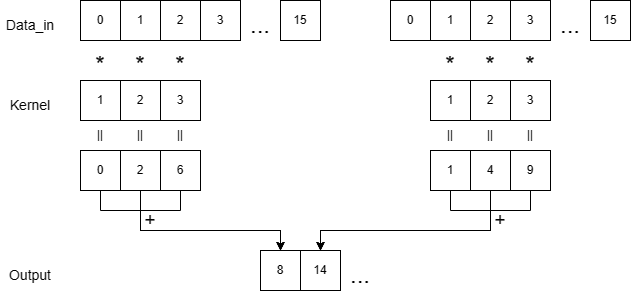

The diagram above was exported from draw.io. Its source (the exported page's mxGraphModel, read from the mxfile embedded in the PNG):
<mxGraphModel dx="1110" dy="667" grid="1" gridSize="10" guides="1" tooltips="1" connect="1" arrows="1" fold="1" page="1" pageScale="1" pageWidth="827" pageHeight="1169" math="0" shadow="0">
  <root>
    <mxCell id="0" />
    <mxCell id="1" parent="0" />
    <mxCell id="vCXiKO65_SKMxbysobLA-1" value="0" style="rounded=0;whiteSpace=wrap;html=1;" vertex="1" parent="1">
      <mxGeometry x="100" y="350" width="40" height="40" as="geometry" />
    </mxCell>
    <mxCell id="vCXiKO65_SKMxbysobLA-3" value="1" style="rounded=0;whiteSpace=wrap;html=1;" vertex="1" parent="1">
      <mxGeometry x="140" y="350" width="40" height="40" as="geometry" />
    </mxCell>
    <mxCell id="vCXiKO65_SKMxbysobLA-4" value="2" style="rounded=0;whiteSpace=wrap;html=1;" vertex="1" parent="1">
      <mxGeometry x="180" y="350" width="40" height="40" as="geometry" />
    </mxCell>
    <mxCell id="vCXiKO65_SKMxbysobLA-5" value="3" style="rounded=0;whiteSpace=wrap;html=1;" vertex="1" parent="1">
      <mxGeometry x="220" y="350" width="40" height="40" as="geometry" />
    </mxCell>
    <mxCell id="vCXiKO65_SKMxbysobLA-6" value="15" style="rounded=0;whiteSpace=wrap;html=1;" vertex="1" parent="1">
      <mxGeometry x="300" y="350" width="40" height="40" as="geometry" />
    </mxCell>
    <mxCell id="vCXiKO65_SKMxbysobLA-8" value="1" style="rounded=0;whiteSpace=wrap;html=1;" vertex="1" parent="1">
      <mxGeometry x="100" y="430" width="40" height="40" as="geometry" />
    </mxCell>
    <mxCell id="vCXiKO65_SKMxbysobLA-9" value="2" style="rounded=0;whiteSpace=wrap;html=1;" vertex="1" parent="1">
      <mxGeometry x="140" y="430" width="40" height="40" as="geometry" />
    </mxCell>
    <mxCell id="vCXiKO65_SKMxbysobLA-10" value="3" style="rounded=0;whiteSpace=wrap;html=1;" vertex="1" parent="1">
      <mxGeometry x="180" y="430" width="40" height="40" as="geometry" />
    </mxCell>
    <mxCell id="vCXiKO65_SKMxbysobLA-14" value="" style="endArrow=classic;html=1;rounded=0;entryX=0.5;entryY=0;entryDx=0;entryDy=0;" edge="1" parent="1" target="vCXiKO65_SKMxbysobLA-35">
      <mxGeometry width="50" height="50" relative="1" as="geometry">
        <mxPoint x="120" y="540" as="sourcePoint" />
        <mxPoint x="160" y="590" as="targetPoint" />
        <Array as="points">
          <mxPoint x="120" y="560" />
          <mxPoint x="160" y="560" />
          <mxPoint x="160" y="580" />
          <mxPoint x="300" y="580" />
        </Array>
      </mxGeometry>
    </mxCell>
    <mxCell id="vCXiKO65_SKMxbysobLA-15" value="" style="endArrow=classic;html=1;rounded=0;entryX=0.5;entryY=0;entryDx=0;entryDy=0;" edge="1" parent="1" target="vCXiKO65_SKMxbysobLA-35">
      <mxGeometry width="50" height="50" relative="1" as="geometry">
        <mxPoint x="160" y="540" as="sourcePoint" />
        <mxPoint x="160" y="590" as="targetPoint" />
        <Array as="points">
          <mxPoint x="160" y="580" />
          <mxPoint x="300" y="580" />
        </Array>
      </mxGeometry>
    </mxCell>
    <mxCell id="vCXiKO65_SKMxbysobLA-16" value="" style="endArrow=classic;html=1;rounded=0;entryX=0.5;entryY=0;entryDx=0;entryDy=0;" edge="1" parent="1" target="vCXiKO65_SKMxbysobLA-35">
      <mxGeometry x="-1" y="-24" width="50" height="50" relative="1" as="geometry">
        <mxPoint x="200" y="540" as="sourcePoint" />
        <mxPoint x="160" y="590" as="targetPoint" />
        <Array as="points">
          <mxPoint x="200" y="560" />
          <mxPoint x="160" y="560" />
          <mxPoint x="160" y="580" />
          <mxPoint x="300" y="580" />
        </Array>
        <mxPoint x="11" y="-20" as="offset" />
      </mxGeometry>
    </mxCell>
    <mxCell id="vCXiKO65_SKMxbysobLA-17" value="*" style="text;html=1;strokeColor=none;fillColor=none;align=center;verticalAlign=middle;whiteSpace=wrap;rounded=0;fontSize=24;" vertex="1" parent="1">
      <mxGeometry x="90" y="400" width="60" height="30" as="geometry" />
    </mxCell>
    <mxCell id="vCXiKO65_SKMxbysobLA-21" value="0" style="rounded=0;whiteSpace=wrap;html=1;" vertex="1" parent="1">
      <mxGeometry x="100" y="500" width="40" height="40" as="geometry" />
    </mxCell>
    <mxCell id="vCXiKO65_SKMxbysobLA-22" value="2" style="rounded=0;whiteSpace=wrap;html=1;" vertex="1" parent="1">
      <mxGeometry x="140" y="500" width="40" height="40" as="geometry" />
    </mxCell>
    <mxCell id="vCXiKO65_SKMxbysobLA-23" value="6" style="rounded=0;whiteSpace=wrap;html=1;" vertex="1" parent="1">
      <mxGeometry x="180" y="500" width="40" height="40" as="geometry" />
    </mxCell>
    <mxCell id="vCXiKO65_SKMxbysobLA-24" value="||" style="text;html=1;strokeColor=none;fillColor=none;align=center;verticalAlign=middle;whiteSpace=wrap;rounded=0;" vertex="1" parent="1">
      <mxGeometry x="90" y="470" width="60" height="30" as="geometry" />
    </mxCell>
    <mxCell id="vCXiKO65_SKMxbysobLA-28" value="||" style="text;html=1;strokeColor=none;fillColor=none;align=center;verticalAlign=middle;whiteSpace=wrap;rounded=0;" vertex="1" parent="1">
      <mxGeometry x="130" y="470" width="60" height="30" as="geometry" />
    </mxCell>
    <mxCell id="vCXiKO65_SKMxbysobLA-29" value="||" style="text;html=1;strokeColor=none;fillColor=none;align=center;verticalAlign=middle;whiteSpace=wrap;rounded=0;" vertex="1" parent="1">
      <mxGeometry x="170" y="470" width="60" height="30" as="geometry" />
    </mxCell>
    <mxCell id="vCXiKO65_SKMxbysobLA-31" value="*" style="text;html=1;strokeColor=none;fillColor=none;align=center;verticalAlign=middle;whiteSpace=wrap;rounded=0;fontSize=24;" vertex="1" parent="1">
      <mxGeometry x="130" y="400" width="60" height="30" as="geometry" />
    </mxCell>
    <mxCell id="vCXiKO65_SKMxbysobLA-32" value="*" style="text;html=1;strokeColor=none;fillColor=none;align=center;verticalAlign=middle;whiteSpace=wrap;rounded=0;fontSize=24;" vertex="1" parent="1">
      <mxGeometry x="170" y="400" width="60" height="30" as="geometry" />
    </mxCell>
    <mxCell id="vCXiKO65_SKMxbysobLA-33" value="+" style="text;html=1;strokeColor=none;fillColor=none;align=center;verticalAlign=middle;whiteSpace=wrap;rounded=0;fontSize=19;" vertex="1" parent="1">
      <mxGeometry x="140" y="555" width="60" height="30" as="geometry" />
    </mxCell>
    <mxCell id="vCXiKO65_SKMxbysobLA-35" value="8" style="rounded=0;whiteSpace=wrap;html=1;" vertex="1" parent="1">
      <mxGeometry x="280" y="600" width="40" height="40" as="geometry" />
    </mxCell>
    <mxCell id="vCXiKO65_SKMxbysobLA-36" value="..." style="text;html=1;strokeColor=none;fillColor=none;align=center;verticalAlign=middle;whiteSpace=wrap;rounded=0;fontSize=24;" vertex="1" parent="1">
      <mxGeometry x="250" y="360" width="60" height="30" as="geometry" />
    </mxCell>
    <mxCell id="vCXiKO65_SKMxbysobLA-39" value="0" style="rounded=0;whiteSpace=wrap;html=1;" vertex="1" parent="1">
      <mxGeometry x="410" y="350" width="40" height="40" as="geometry" />
    </mxCell>
    <mxCell id="vCXiKO65_SKMxbysobLA-40" value="1" style="rounded=0;whiteSpace=wrap;html=1;" vertex="1" parent="1">
      <mxGeometry x="450" y="350" width="40" height="40" as="geometry" />
    </mxCell>
    <mxCell id="vCXiKO65_SKMxbysobLA-41" value="2" style="rounded=0;whiteSpace=wrap;html=1;" vertex="1" parent="1">
      <mxGeometry x="490" y="350" width="40" height="40" as="geometry" />
    </mxCell>
    <mxCell id="vCXiKO65_SKMxbysobLA-42" value="3" style="rounded=0;whiteSpace=wrap;html=1;" vertex="1" parent="1">
      <mxGeometry x="530" y="350" width="40" height="40" as="geometry" />
    </mxCell>
    <mxCell id="vCXiKO65_SKMxbysobLA-43" value="15" style="rounded=0;whiteSpace=wrap;html=1;" vertex="1" parent="1">
      <mxGeometry x="610" y="350" width="40" height="40" as="geometry" />
    </mxCell>
    <mxCell id="vCXiKO65_SKMxbysobLA-44" value="1" style="rounded=0;whiteSpace=wrap;html=1;" vertex="1" parent="1">
      <mxGeometry x="450" y="430" width="40" height="40" as="geometry" />
    </mxCell>
    <mxCell id="vCXiKO65_SKMxbysobLA-45" value="2" style="rounded=0;whiteSpace=wrap;html=1;" vertex="1" parent="1">
      <mxGeometry x="490" y="430" width="40" height="40" as="geometry" />
    </mxCell>
    <mxCell id="vCXiKO65_SKMxbysobLA-46" value="3" style="rounded=0;whiteSpace=wrap;html=1;" vertex="1" parent="1">
      <mxGeometry x="530" y="430" width="40" height="40" as="geometry" />
    </mxCell>
    <mxCell id="vCXiKO65_SKMxbysobLA-47" value="" style="endArrow=classic;html=1;rounded=0;entryX=0.5;entryY=0;entryDx=0;entryDy=0;" edge="1" parent="1" target="vCXiKO65_SKMxbysobLA-60">
      <mxGeometry width="50" height="50" relative="1" as="geometry">
        <mxPoint x="470" y="540" as="sourcePoint" />
        <mxPoint x="510" y="590" as="targetPoint" />
        <Array as="points">
          <mxPoint x="470" y="560" />
          <mxPoint x="510" y="560" />
          <mxPoint x="510" y="580" />
          <mxPoint x="340" y="580" />
        </Array>
      </mxGeometry>
    </mxCell>
    <mxCell id="vCXiKO65_SKMxbysobLA-48" value="" style="endArrow=classic;html=1;rounded=0;entryX=0.5;entryY=0;entryDx=0;entryDy=0;" edge="1" parent="1" target="vCXiKO65_SKMxbysobLA-60">
      <mxGeometry width="50" height="50" relative="1" as="geometry">
        <mxPoint x="510" y="540" as="sourcePoint" />
        <mxPoint x="510" y="590" as="targetPoint" />
        <Array as="points">
          <mxPoint x="510" y="580" />
          <mxPoint x="340" y="580" />
        </Array>
      </mxGeometry>
    </mxCell>
    <mxCell id="vCXiKO65_SKMxbysobLA-49" value="" style="endArrow=classic;html=1;rounded=0;entryX=0.5;entryY=0;entryDx=0;entryDy=0;" edge="1" parent="1" target="vCXiKO65_SKMxbysobLA-60">
      <mxGeometry x="-1" y="-24" width="50" height="50" relative="1" as="geometry">
        <mxPoint x="550" y="540" as="sourcePoint" />
        <mxPoint x="510" y="590" as="targetPoint" />
        <Array as="points">
          <mxPoint x="550" y="560" />
          <mxPoint x="510" y="560" />
          <mxPoint x="510" y="580" />
          <mxPoint x="340" y="580" />
        </Array>
        <mxPoint x="11" y="-20" as="offset" />
      </mxGeometry>
    </mxCell>
    <mxCell id="vCXiKO65_SKMxbysobLA-50" value="*" style="text;html=1;strokeColor=none;fillColor=none;align=center;verticalAlign=middle;whiteSpace=wrap;rounded=0;fontSize=24;" vertex="1" parent="1">
      <mxGeometry x="440" y="400" width="60" height="30" as="geometry" />
    </mxCell>
    <mxCell id="vCXiKO65_SKMxbysobLA-51" value="1" style="rounded=0;whiteSpace=wrap;html=1;" vertex="1" parent="1">
      <mxGeometry x="450" y="500" width="40" height="40" as="geometry" />
    </mxCell>
    <mxCell id="vCXiKO65_SKMxbysobLA-52" value="4" style="rounded=0;whiteSpace=wrap;html=1;" vertex="1" parent="1">
      <mxGeometry x="490" y="500" width="40" height="40" as="geometry" />
    </mxCell>
    <mxCell id="vCXiKO65_SKMxbysobLA-53" value="9" style="rounded=0;whiteSpace=wrap;html=1;" vertex="1" parent="1">
      <mxGeometry x="530" y="500" width="40" height="40" as="geometry" />
    </mxCell>
    <mxCell id="vCXiKO65_SKMxbysobLA-54" value="||" style="text;html=1;strokeColor=none;fillColor=none;align=center;verticalAlign=middle;whiteSpace=wrap;rounded=0;" vertex="1" parent="1">
      <mxGeometry x="440" y="470" width="60" height="30" as="geometry" />
    </mxCell>
    <mxCell id="vCXiKO65_SKMxbysobLA-55" value="||" style="text;html=1;strokeColor=none;fillColor=none;align=center;verticalAlign=middle;whiteSpace=wrap;rounded=0;" vertex="1" parent="1">
      <mxGeometry x="480" y="470" width="60" height="30" as="geometry" />
    </mxCell>
    <mxCell id="vCXiKO65_SKMxbysobLA-56" value="||" style="text;html=1;strokeColor=none;fillColor=none;align=center;verticalAlign=middle;whiteSpace=wrap;rounded=0;" vertex="1" parent="1">
      <mxGeometry x="520" y="470" width="60" height="30" as="geometry" />
    </mxCell>
    <mxCell id="vCXiKO65_SKMxbysobLA-57" value="*" style="text;html=1;strokeColor=none;fillColor=none;align=center;verticalAlign=middle;whiteSpace=wrap;rounded=0;fontSize=24;" vertex="1" parent="1">
      <mxGeometry x="480" y="400" width="60" height="30" as="geometry" />
    </mxCell>
    <mxCell id="vCXiKO65_SKMxbysobLA-58" value="*" style="text;html=1;strokeColor=none;fillColor=none;align=center;verticalAlign=middle;whiteSpace=wrap;rounded=0;fontSize=24;" vertex="1" parent="1">
      <mxGeometry x="520" y="400" width="60" height="30" as="geometry" />
    </mxCell>
    <mxCell id="vCXiKO65_SKMxbysobLA-59" value="+" style="text;html=1;strokeColor=none;fillColor=none;align=center;verticalAlign=middle;whiteSpace=wrap;rounded=0;fontSize=19;" vertex="1" parent="1">
      <mxGeometry x="490" y="555" width="60" height="30" as="geometry" />
    </mxCell>
    <mxCell id="vCXiKO65_SKMxbysobLA-60" value="14" style="rounded=0;whiteSpace=wrap;html=1;" vertex="1" parent="1">
      <mxGeometry x="320" y="600" width="40" height="40" as="geometry" />
    </mxCell>
    <mxCell id="vCXiKO65_SKMxbysobLA-61" value="..." style="text;html=1;strokeColor=none;fillColor=none;align=center;verticalAlign=middle;whiteSpace=wrap;rounded=0;fontSize=24;" vertex="1" parent="1">
      <mxGeometry x="560" y="360" width="60" height="30" as="geometry" />
    </mxCell>
    <mxCell id="vCXiKO65_SKMxbysobLA-62" value="..." style="text;html=1;strokeColor=none;fillColor=none;align=center;verticalAlign=middle;whiteSpace=wrap;rounded=0;fontSize=24;" vertex="1" parent="1">
      <mxGeometry x="350" y="610" width="60" height="30" as="geometry" />
    </mxCell>
    <mxCell id="vCXiKO65_SKMxbysobLA-63" value="Data_in" style="text;html=1;strokeColor=none;fillColor=none;align=center;verticalAlign=middle;whiteSpace=wrap;rounded=0;fontSize=14;" vertex="1" parent="1">
      <mxGeometry x="20" y="360" width="60" height="30" as="geometry" />
    </mxCell>
    <mxCell id="vCXiKO65_SKMxbysobLA-64" value="Kernel" style="text;html=1;strokeColor=none;fillColor=none;align=center;verticalAlign=middle;whiteSpace=wrap;rounded=0;fontSize=14;" vertex="1" parent="1">
      <mxGeometry x="20" y="440" width="60" height="30" as="geometry" />
    </mxCell>
    <mxCell id="vCXiKO65_SKMxbysobLA-65" value="Output" style="text;html=1;strokeColor=none;fillColor=none;align=center;verticalAlign=middle;whiteSpace=wrap;rounded=0;fontSize=14;" vertex="1" parent="1">
      <mxGeometry x="20" y="610" width="60" height="30" as="geometry" />
    </mxCell>
  </root>
</mxGraphModel>